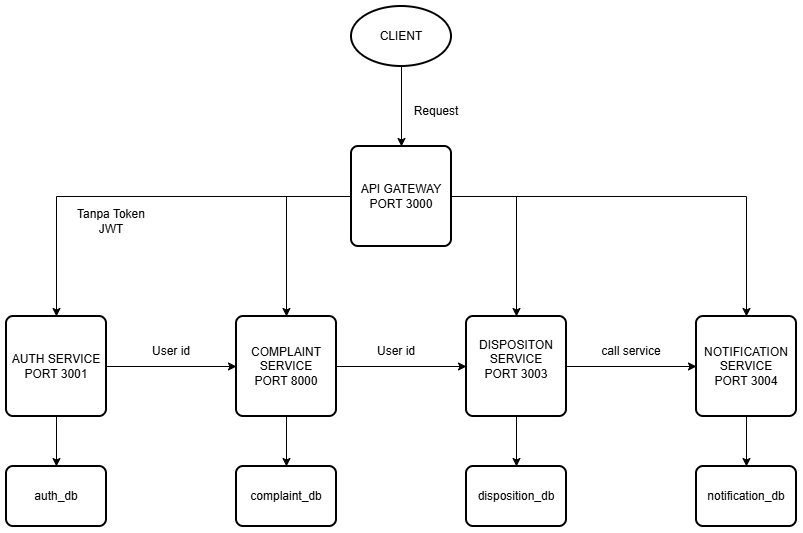

The diagram above was exported from draw.io. Its source (the exported page's mxGraphModel, read from the mxfile embedded in the PNG):
<mxGraphModel dx="1488" dy="818" grid="1" gridSize="10" guides="1" tooltips="1" connect="1" arrows="1" fold="1" page="1" pageScale="1" pageWidth="850" pageHeight="1100" math="0" shadow="0">
  <root>
    <mxCell id="0" />
    <mxCell id="1" parent="0" />
    <mxCell id="nLxZKXRSEZsoq1_IVV4M-4" edge="1" parent="1" source="nLxZKXRSEZsoq1_IVV4M-1" style="edgeStyle=orthogonalEdgeStyle;rounded=0;orthogonalLoop=1;jettySize=auto;html=1;" target="nLxZKXRSEZsoq1_IVV4M-2">
      <mxGeometry relative="1" as="geometry" />
    </mxCell>
    <mxCell id="nLxZKXRSEZsoq1_IVV4M-1" parent="1" style="strokeWidth=2;html=1;shape=mxgraph.flowchart.start_1;whiteSpace=wrap;" value="CLIENT" vertex="1">
      <mxGeometry height="60" width="100" x="375" y="290" as="geometry" />
    </mxCell>
    <mxCell id="nLxZKXRSEZsoq1_IVV4M-10" edge="1" parent="1" source="nLxZKXRSEZsoq1_IVV4M-2" style="edgeStyle=orthogonalEdgeStyle;rounded=0;orthogonalLoop=1;jettySize=auto;html=1;" target="nLxZKXRSEZsoq1_IVV4M-6">
      <mxGeometry relative="1" as="geometry" />
    </mxCell>
    <mxCell id="nLxZKXRSEZsoq1_IVV4M-11" edge="1" parent="1" source="nLxZKXRSEZsoq1_IVV4M-2" style="edgeStyle=orthogonalEdgeStyle;rounded=0;orthogonalLoop=1;jettySize=auto;html=1;" target="nLxZKXRSEZsoq1_IVV4M-7">
      <mxGeometry relative="1" as="geometry" />
    </mxCell>
    <mxCell id="nLxZKXRSEZsoq1_IVV4M-12" edge="1" parent="1" source="nLxZKXRSEZsoq1_IVV4M-2" style="edgeStyle=orthogonalEdgeStyle;rounded=0;orthogonalLoop=1;jettySize=auto;html=1;" target="nLxZKXRSEZsoq1_IVV4M-8">
      <mxGeometry relative="1" as="geometry" />
    </mxCell>
    <mxCell id="nLxZKXRSEZsoq1_IVV4M-13" edge="1" parent="1" source="nLxZKXRSEZsoq1_IVV4M-2" style="edgeStyle=orthogonalEdgeStyle;rounded=0;orthogonalLoop=1;jettySize=auto;html=1;" target="nLxZKXRSEZsoq1_IVV4M-9">
      <mxGeometry relative="1" as="geometry" />
    </mxCell>
    <mxCell id="nLxZKXRSEZsoq1_IVV4M-2" parent="1" style="rounded=1;whiteSpace=wrap;html=1;absoluteArcSize=1;arcSize=14;strokeWidth=2;" value="API GATEWAY&lt;div&gt;PORT 3000&lt;/div&gt;" vertex="1">
      <mxGeometry height="100" width="100" x="375" y="430" as="geometry" />
    </mxCell>
    <mxCell id="nLxZKXRSEZsoq1_IVV4M-5" parent="1" style="text;html=1;whiteSpace=wrap;strokeColor=none;fillColor=none;align=center;verticalAlign=middle;rounded=0;" value="Request" vertex="1">
      <mxGeometry height="30" width="60" x="430" y="380" as="geometry" />
    </mxCell>
    <mxCell id="nLxZKXRSEZsoq1_IVV4M-19" edge="1" parent="1" source="nLxZKXRSEZsoq1_IVV4M-6" style="edgeStyle=orthogonalEdgeStyle;rounded=0;orthogonalLoop=1;jettySize=auto;html=1;" target="nLxZKXRSEZsoq1_IVV4M-15">
      <mxGeometry relative="1" as="geometry" />
    </mxCell>
    <mxCell id="nLxZKXRSEZsoq1_IVV4M-25" edge="1" parent="1" source="nLxZKXRSEZsoq1_IVV4M-6" style="edgeStyle=orthogonalEdgeStyle;rounded=0;orthogonalLoop=1;jettySize=auto;html=1;entryX=0;entryY=0.5;entryDx=0;entryDy=0;" target="nLxZKXRSEZsoq1_IVV4M-7">
      <mxGeometry relative="1" as="geometry" />
    </mxCell>
    <mxCell id="nLxZKXRSEZsoq1_IVV4M-6" parent="1" style="rounded=1;whiteSpace=wrap;html=1;absoluteArcSize=1;arcSize=14;strokeWidth=2;" value="AUTH SERVICE&lt;div&gt;PORT 3001&lt;/div&gt;" vertex="1">
      <mxGeometry height="100" width="100" x="30" y="600" as="geometry" />
    </mxCell>
    <mxCell id="nLxZKXRSEZsoq1_IVV4M-20" edge="1" parent="1" source="nLxZKXRSEZsoq1_IVV4M-7" style="edgeStyle=orthogonalEdgeStyle;rounded=0;orthogonalLoop=1;jettySize=auto;html=1;" target="nLxZKXRSEZsoq1_IVV4M-16">
      <mxGeometry relative="1" as="geometry" />
    </mxCell>
    <mxCell id="nLxZKXRSEZsoq1_IVV4M-27" edge="1" parent="1" source="nLxZKXRSEZsoq1_IVV4M-7" style="edgeStyle=orthogonalEdgeStyle;rounded=0;orthogonalLoop=1;jettySize=auto;html=1;" target="nLxZKXRSEZsoq1_IVV4M-8">
      <mxGeometry relative="1" as="geometry" />
    </mxCell>
    <mxCell id="nLxZKXRSEZsoq1_IVV4M-7" parent="1" style="rounded=1;whiteSpace=wrap;html=1;absoluteArcSize=1;arcSize=14;strokeWidth=2;" value="COMPLAINT SERVICE&lt;div&gt;PORT 8000&lt;/div&gt;" vertex="1">
      <mxGeometry height="100" width="100" x="260" y="600" as="geometry" />
    </mxCell>
    <mxCell id="nLxZKXRSEZsoq1_IVV4M-21" edge="1" parent="1" source="nLxZKXRSEZsoq1_IVV4M-8" style="edgeStyle=orthogonalEdgeStyle;rounded=0;orthogonalLoop=1;jettySize=auto;html=1;" target="nLxZKXRSEZsoq1_IVV4M-17">
      <mxGeometry relative="1" as="geometry" />
    </mxCell>
    <mxCell id="nLxZKXRSEZsoq1_IVV4M-29" edge="1" parent="1" source="nLxZKXRSEZsoq1_IVV4M-8" style="edgeStyle=orthogonalEdgeStyle;rounded=0;orthogonalLoop=1;jettySize=auto;html=1;" target="nLxZKXRSEZsoq1_IVV4M-9">
      <mxGeometry relative="1" as="geometry" />
    </mxCell>
    <mxCell id="nLxZKXRSEZsoq1_IVV4M-8" parent="1" style="rounded=1;whiteSpace=wrap;html=1;absoluteArcSize=1;arcSize=14;strokeWidth=2;" value="DISPOSITON SERVICE&lt;div&gt;PORT 3003&lt;br&gt;&lt;div&gt;&lt;span style=&quot;color: rgba(0, 0, 0, 0); font-family: monospace; font-size: 0px; text-align: start; white-space: nowrap;&quot;&gt;PORT %3CmxGraphModel%3E%3Croot%3E%3CmxCell%20id%3D%220%22%2F%3E%3CmxCell%20id%3D%221%22%20parent%3D%220%22%2F%3E%3CmxCell%20id%3D%222%22%20parent%3D%221%22%20style%3D%22rounded%3D1%3BwhiteSpace%3Dwrap%3Bhtml%3D1%3BabsoluteArcSize%3D1%3BarcSize%3D14%3BstrokeWidth%3D2%3B%22%20value%3D%22API%20GATEWAY%22%20vertex%3D%221%22%3E%3CmxGeometry%20height%3D%22100%22%20width%3D%22100%22%20x%3D%22375%22%20y%3D%22490%22%20as%3D%22geometry%22%2F%3E%3C%2FmxCell%3E%3C%2Froot%3E%3C%2FmxGraphModel%3E&lt;/span&gt;&lt;/div&gt;&lt;/div&gt;" vertex="1">
      <mxGeometry height="100" width="100" x="490" y="600" as="geometry" />
    </mxCell>
    <mxCell id="nLxZKXRSEZsoq1_IVV4M-23" edge="1" parent="1" source="nLxZKXRSEZsoq1_IVV4M-9" style="edgeStyle=orthogonalEdgeStyle;rounded=0;orthogonalLoop=1;jettySize=auto;html=1;" target="nLxZKXRSEZsoq1_IVV4M-18">
      <mxGeometry relative="1" as="geometry" />
    </mxCell>
    <mxCell id="nLxZKXRSEZsoq1_IVV4M-9" parent="1" style="rounded=1;whiteSpace=wrap;html=1;absoluteArcSize=1;arcSize=14;strokeWidth=2;" value="NOTIFICATION SERVICE&lt;div&gt;PORT 3004&lt;/div&gt;" vertex="1">
      <mxGeometry height="100" width="100" x="720" y="600" as="geometry" />
    </mxCell>
    <mxCell id="nLxZKXRSEZsoq1_IVV4M-14" parent="1" style="text;html=1;whiteSpace=wrap;strokeColor=none;fillColor=none;align=center;verticalAlign=middle;rounded=0;" value="Tanpa Token JWT" vertex="1">
      <mxGeometry height="30" width="90" x="90" y="490" as="geometry" />
    </mxCell>
    <mxCell id="nLxZKXRSEZsoq1_IVV4M-15" parent="1" style="rounded=1;whiteSpace=wrap;html=1;absoluteArcSize=1;arcSize=14;strokeWidth=2;" value="auth_db" vertex="1">
      <mxGeometry height="60" width="100" x="30" y="750" as="geometry" />
    </mxCell>
    <mxCell id="nLxZKXRSEZsoq1_IVV4M-16" parent="1" style="rounded=1;whiteSpace=wrap;html=1;absoluteArcSize=1;arcSize=14;strokeWidth=2;" value="complaint_db" vertex="1">
      <mxGeometry height="60" width="100" x="260" y="750" as="geometry" />
    </mxCell>
    <mxCell id="nLxZKXRSEZsoq1_IVV4M-17" parent="1" style="rounded=1;whiteSpace=wrap;html=1;absoluteArcSize=1;arcSize=14;strokeWidth=2;" value="disposition&lt;span style=&quot;color: rgba(0, 0, 0, 0); font-family: monospace; font-size: 0px; text-align: start; white-space: nowrap;&quot;&gt;%3CmxGraphModel%3E%3Croot%3E%3CmxCell%20id%3D%220%22%2F%3E%3CmxCell%20id%3D%221%22%20parent%3D%220%22%2F%3E%3CmxCell%20id%3D%222%22%20parent%3D%221%22%20style%3D%22rounded%3D1%3BwhiteSpace%3Dwrap%3Bhtml%3D1%3BabsoluteArcSize%3D1%3BarcSize%3D14%3BstrokeWidth%3D2%3B%22%20value%3D%22auth_db%22%20vertex%3D%221%22%3E%3CmxGeometry%20height%3D%2260%22%20width%3D%22100%22%20x%3D%22170%22%20y%3D%22750%22%20as%3D%22geometry%22%2F%3E%3C%2FmxCell%3E%3C%2Froot%3E%3C%2FmxGraphModel%3E&lt;/span&gt;_db" vertex="1">
      <mxGeometry height="60" width="100" x="490" y="750" as="geometry" />
    </mxCell>
    <mxCell id="nLxZKXRSEZsoq1_IVV4M-18" parent="1" style="rounded=1;whiteSpace=wrap;html=1;absoluteArcSize=1;arcSize=14;strokeWidth=2;" value="notification_db" vertex="1">
      <mxGeometry height="60" width="100" x="720" y="750" as="geometry" />
    </mxCell>
    <mxCell id="nLxZKXRSEZsoq1_IVV4M-26" parent="1" style="text;html=1;whiteSpace=wrap;strokeColor=none;fillColor=none;align=center;verticalAlign=middle;rounded=0;" value="User id" vertex="1">
      <mxGeometry height="30" width="90" x="150" y="620" as="geometry" />
    </mxCell>
    <mxCell id="nLxZKXRSEZsoq1_IVV4M-28" parent="1" style="text;html=1;whiteSpace=wrap;strokeColor=none;fillColor=none;align=center;verticalAlign=middle;rounded=0;" value="User id" vertex="1">
      <mxGeometry height="30" width="90" x="375" y="620" as="geometry" />
    </mxCell>
    <mxCell id="nLxZKXRSEZsoq1_IVV4M-30" parent="1" style="text;html=1;whiteSpace=wrap;strokeColor=none;fillColor=none;align=center;verticalAlign=middle;rounded=0;" value="call service" vertex="1">
      <mxGeometry height="30" width="90" x="610" y="620" as="geometry" />
    </mxCell>
  </root>
</mxGraphModel>